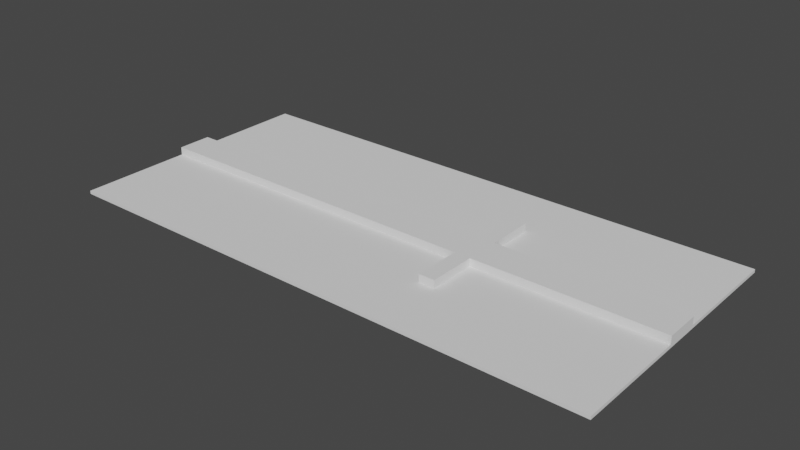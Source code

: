 # Source: avenue.blend  (saved by Blender 3.5.10; exported with 4.5.12 LTS)
import bpy
from mathutils import Matrix  # noqa: F401  (used for matrix-valued properties, if any)

bpy.ops.wm.read_factory_settings(use_empty=True)
scene = bpy.context.scene
scene.name = 'Scene'

# ---- collections
col_collection = bpy.data.collections.new('Collection'); scene.collection.children.link(col_collection)

# ---- world
world_world = bpy.data.worlds.new('World'); scene.world = world_world
world_world.use_nodes = True; world_world.node_tree.nodes.clear()
_N = world_world.node_tree.nodes; _L = world_world.node_tree.links
n0 = _N.new('ShaderNodeOutputWorld'); n0.name = 'World Output'; n0.location = (300, 300)
n1 = _N.new('ShaderNodeBackground'); n1.name = 'Background'; n1.location = (10, 300)
n1.inputs[0].default_value = (0.05088, 0.05088, 0.05088, 1.0)
_L.new(n1.outputs[0], n0.inputs[0])
n0.is_active_output = True
world_world.color = (0.05088, 0.05088, 0.05088)
world_world.use_sun_shadow = False
world_world.sun_shadow_jitter_overblur = 0.0

# ---- meshes
me_plane = bpy.data.meshes.new('Plane')
me_plane.from_pydata([(-17.51, -8.295, 0.0), (17.51, -8.295, 0.0), (-17.51, 8.295, 0.0), (17.51, 8.295, 0.0), (-17.51, 8.295, 0.2), (-17.51, -8.295, 0.2), (17.51, -8.295, 0.2), (17.51, 8.295, 0.2), (-17.51, 0.0, 0.0), (17.51, 0.0, 0.0), (-17.51, 0.0, 0.2), (17.51, 0.0, 0.2), (17.51, 4.148, 0.0), (17.51, 4.15, 0.2), (-17.51, 4.148, 0.0), (-17.51, 4.15, 0.2), (-17.51, -4.148, 0.0), (-17.51, -4.15, 0.2), (17.51, -4.148, 0.0), (17.51, -4.15, 0.2), (17.51, 6.0, 0.0), (17.51, 6.0, 0.2), (-17.51, 6.0, 0.0), (-17.51, 6.0, 0.2), (-17.51, -5.999, 0.0), (-17.51, -6.001, 0.2), (17.51, -5.999, 0.0), (17.51, -6.001, 0.2), (-17.51, 1.12, 0.0), (-17.51, 1.12, 0.2), (17.51, 1.12, 0.0), (17.51, 1.12, 0.2), (17.51, -1.12, 0.0), (17.51, -1.12, 0.2), (-17.51, -1.12, 0.0), (-17.51, -1.12, 0.2), (5.734, -8.295, 0.0), (5.734, 8.295, 0.0), (5.734, -8.295, 0.2), (5.734, 8.295, 0.2), (5.734, 0.0, 0.2), (5.734, 0.0, 0.0), (5.734, 4.15, 0.2), (5.734, 4.148, 0.0), (5.734, -4.148, 0.0), (5.734, -4.15, 0.2), (5.734, 6.0, 0.2), (5.734, 6.0, 0.0), (5.734, -6.001, 0.2), (5.734, -5.999, 0.0), (5.734, 1.12, 0.0), (5.734, 1.12, 0.2), (5.734, -1.12, 0.0), (5.734, -1.12, 0.2), (4.718, 8.295, 0.0), (4.718, 8.295, 0.2), (4.718, 0.0, 0.2), (4.718, 4.15, 0.2), (4.718, -4.15, 0.2), (4.718, 6.0, 0.2), (4.718, -6.001, 0.2), (4.718, 1.12, 0.2), (4.718, -1.12, 0.2), (4.718, -8.295, 0.0), (4.718, -8.295, 0.2), (4.718, 0.0, 0.0), (4.718, 4.148, 0.0), (4.718, -4.148, 0.0), (4.718, 6.0, 0.0), (4.718, -5.999, 0.0), (4.718, 1.12, 0.0), (4.718, -1.12, 0.0), (17.51, -1.12, 0.7), (17.51, 0.0, 0.7), (17.51, 1.12, 0.7), (5.734, 0.0, 0.7), (5.734, 1.12, 0.7), (5.734, -1.12, 0.7), (-17.51, 1.12, 0.7), (-17.51, 0.0, 0.7), (4.718, 0.0, 0.7), (4.718, 1.12, 0.7), (-17.51, -1.12, 0.7), (4.718, -1.12, 0.7), (5.734, -4.15, 0.7), (5.734, -1.12, 0.7), (5.734, 0.0, 0.7), (5.734, 1.12, 0.7), (5.734, 4.15, 0.7), (4.718, 0.0, 0.7), (4.718, 4.15, 0.7), (4.718, -4.15, 0.7), (4.718, 1.12, 0.7), (4.718, -1.12, 0.7)], [], [(47, 37, 3, 20), (46, 21, 7, 39), (20, 3, 7, 21), (24, 0, 5, 25), (54, 2, 4, 55), (36, 1, 6, 38), (28, 8, 10, 29), (32, 9, 11, 33), (31, 51, 76, 74), (52, 41, 9, 32), (22, 14, 15, 23), (30, 12, 13, 31), (51, 31, 13, 42), (50, 43, 12, 30), (49, 44, 18, 26), (48, 27, 19, 45), (26, 18, 19, 27), (34, 16, 17, 35), (2, 22, 23, 4), (12, 20, 21, 13), (42, 13, 21, 46), (43, 47, 20, 12), (1, 26, 27, 6), (38, 6, 27, 48), (36, 49, 26, 1), (16, 24, 25, 17), (41, 50, 30, 9), (53, 33, 72, 77), (9, 30, 31, 11), (14, 28, 29, 15), (8, 34, 35, 10), (44, 52, 32, 18), (45, 19, 33, 53), (18, 32, 33, 19), (57, 61, 92, 90), (67, 71, 52, 44), (45, 53, 85, 84), (65, 70, 50, 41), (63, 69, 49, 36), (64, 38, 48, 60), (66, 68, 47, 43), (57, 42, 46, 59), (60, 48, 45, 58), (69, 67, 44, 49), (70, 66, 43, 50), (53, 40, 86, 85), (71, 65, 41, 52), (61, 56, 89, 92), (63, 36, 38, 64), (3, 37, 39, 7), (59, 46, 39, 55), (68, 54, 37, 47), (22, 2, 54, 68), (23, 59, 55, 4), (0, 63, 64, 5), (10, 35, 82, 79), (34, 8, 65, 71), (29, 61, 57, 15), (28, 14, 66, 70), (24, 16, 67, 69), (25, 60, 58, 17), (15, 57, 59, 23), (14, 22, 68, 66), (5, 64, 60, 25), (0, 24, 69, 63), (8, 28, 70, 65), (29, 10, 79, 78), (16, 34, 71, 67), (17, 58, 62, 35), (37, 54, 55, 39), (77, 72, 73, 75), (75, 73, 74, 76), (33, 11, 73, 72), (40, 53, 77, 75), (51, 40, 75, 76), (11, 31, 74, 73), (82, 83, 80, 79), (79, 80, 81, 78), (56, 61, 81, 80), (62, 56, 80, 83), (61, 29, 78, 81), (35, 62, 83, 82), (91, 84, 85, 93), (89, 86, 87, 92), (92, 87, 88, 90), (93, 85, 86, 89), (42, 57, 90, 88), (51, 42, 88, 87), (62, 58, 91, 93), (58, 45, 84, 91), (56, 62, 93, 89), (40, 51, 87, 86)])
_uv = me_plane.uv_layers.new(name='UVMap')
_uv.uv.foreach_set('vector', [0.6637, 0.8596, 0.6637, 1.0, 1.0, 1.0, 1.0, 0.8596, 0.6637, 0.8596, 1.0, 0.8596, 1.0, 1.0, 0.6637, 1.0, 1.0, 0.8596, 1.0, 1.0, 1.0, 1.0, 1.0, 0.8596, 0.0, 0.125, 0.0, 0.0, 0.0, 0.0, 0.0, 0.125, 0.6347, 1.0, 0.0, 1.0, 0.0, 1.0, 0.6347, 1.0, 0.6637, 0.0, 1.0, 0.0, 1.0, 0.0, 0.6637, 0.0, 0.0, 0.5676, 0.0, 0.5, 0.0, 0.5, 0.0, 0.5676, 1.0, 0.4298, 1.0, 0.5, 1.0, 0.5, 1.0, 0.4298, 1.0, 0.5676, 0.6637, 0.5676, 0.6637, 0.5676, 1.0, 0.5676, 0.6637, 0.4298, 0.6637, 0.5, 1.0, 0.5, 1.0, 0.4298, 0.0, 0.8596, 0.0, 0.75, 0.0, 0.75, 0.0, 0.8596, 1.0, 0.5676, 1.0, 0.75, 1.0, 0.75, 1.0, 0.5676, 0.6637, 0.5676, 1.0, 0.5676, 1.0, 0.75, 0.6637, 0.75, 0.6637, 0.5676, 0.6637, 0.75, 1.0, 0.75, 1.0, 0.5676, 0.6637, 0.125, 0.6637, 0.25, 1.0, 0.25, 1.0, 0.125, 0.6637, 0.125, 1.0, 0.125, 1.0, 0.25, 0.6637, 0.25, 1.0, 0.125, 1.0, 0.25, 1.0, 0.25, 1.0, 0.125, 0.0, 0.4298, 0.0, 0.25, 0.0, 0.25, 0.0, 0.4298, 0.0, 1.0, 0.0, 0.8596, 0.0, 0.8596, 0.0, 1.0, 1.0, 0.75, 1.0, 0.8596, 1.0, 0.8596, 1.0, 0.75, 0.6637, 0.75, 1.0, 0.75, 1.0, 0.8596, 0.6637, 0.8596, 0.6637, 0.75, 0.6637, 0.8596, 1.0, 0.8596, 1.0, 0.75, 1.0, 0.0, 1.0, 0.125, 1.0, 0.125, 1.0, 0.0, 0.6637, 0.0, 1.0, 0.0, 1.0, 0.125, 0.6637, 0.125, 0.6637, 0.0, 0.6637, 0.125, 1.0, 0.125, 1.0, 0.0, 0.0, 0.25, 0.0, 0.125, 0.0, 0.125, 0.0, 0.25, 0.6637, 0.5, 0.6637, 0.5676, 1.0, 0.5676, 1.0, 0.5, 0.6637, 0.4298, 1.0, 0.4298, 1.0, 0.4298, 0.6637, 0.4298, 1.0, 0.5, 1.0, 0.5676, 1.0, 0.5676, 1.0, 0.5, 0.0, 0.75, 0.0, 0.5676, 0.0, 0.5676, 0.0, 0.75, 0.0, 0.5, 0.0, 0.4298, 0.0, 0.4298, 0.0, 0.5, 0.6637, 0.25, 0.6637, 0.4298, 1.0, 0.4298, 1.0, 0.25, 0.6637, 0.25, 1.0, 0.25, 1.0, 0.4298, 0.6637, 0.4298, 1.0, 0.25, 1.0, 0.4298, 1.0, 0.4298, 1.0, 0.25, 0.6347, 0.75, 0.6347, 0.5676, 0.6347, 0.5676, 0.6347, 0.75, 0.6347, 0.25, 0.6347, 0.4298, 0.6637, 0.4298, 0.6637, 0.25, 0.6637, 0.25, 0.6637, 0.4298, 0.6637, 0.4298, 0.6637, 0.25, 0.6347, 0.5, 0.6347, 0.5676, 0.6637, 0.5676, 0.6637, 0.5, 0.6347, 0.0, 0.6347, 0.125, 0.6637, 0.125, 0.6637, 0.0, 0.6347, 0.0, 0.6637, 0.0, 0.6637, 0.125, 0.6347, 0.125, 0.6347, 0.75, 0.6347, 0.8596, 0.6637, 0.8596, 0.6637, 0.75, 0.6347, 0.75, 0.6637, 0.75, 0.6637, 0.8596, 0.6347, 0.8596, 0.6347, 0.125, 0.6637, 0.125, 0.6637, 0.25, 0.6347, 0.25, 0.6347, 0.125, 0.6347, 0.25, 0.6637, 0.25, 0.6637, 0.125, 0.6347, 0.5676, 0.6347, 0.75, 0.6637, 0.75, 0.6637, 0.5676, 0.6637, 0.4298, 0.6637, 0.5, 0.6637, 0.5, 0.6637, 0.4298, 0.6347, 0.4298, 0.6347, 0.5, 0.6637, 0.5, 0.6637, 0.4298, 0.6347, 0.5676, 0.6347, 0.5, 0.6347, 0.5, 0.6347, 0.5676, 0.6347, 0.0, 0.6637, 0.0, 0.6637, 0.0, 0.6347, 0.0, 1.0, 1.0, 0.6637, 1.0, 0.6637, 1.0, 1.0, 1.0, 0.6347, 0.8596, 0.6637, 0.8596, 0.6637, 1.0, 0.6347, 1.0, 0.6347, 0.8596, 0.6347, 1.0, 0.6637, 1.0, 0.6637, 0.8596, 0.0, 0.8596, 0.0, 1.0, 0.6347, 1.0, 0.6347, 0.8596, 0.0, 0.8596, 0.6347, 0.8596, 0.6347, 1.0, 0.0, 1.0, 0.0, 0.0, 0.6347, 0.0, 0.6347, 0.0, 0.0, 0.0, 0.0, 0.5, 0.0, 0.4298, 0.0, 0.4298, 0.0, 0.5, 0.0, 0.4298, 0.0, 0.5, 0.6347, 0.5, 0.6347, 0.4298, 0.0, 0.5676, 0.6347, 0.5676, 0.6347, 0.75, 0.0, 0.75, 0.0, 0.5676, 0.0, 0.75, 0.6347, 0.75, 0.6347, 0.5676, 0.0, 0.125, 0.0, 0.25, 0.6347, 0.25, 0.6347, 0.125, 0.0, 0.125, 0.6347, 0.125, 0.6347, 0.25, 0.0, 0.25, 0.0, 0.75, 0.6347, 0.75, 0.6347, 0.8596, 0.0, 0.8596, 0.0, 0.75, 0.0, 0.8596, 0.6347, 0.8596, 0.6347, 0.75, 0.0, 0.0, 0.6347, 0.0, 0.6347, 0.125, 0.0, 0.125, 0.0, 0.0, 0.0, 0.125, 0.6347, 0.125, 0.6347, 0.0, 0.0, 0.5, 0.0, 0.5676, 0.6347, 0.5676, 0.6347, 0.5, 0.0, 0.5676, 0.0, 0.5, 0.0, 0.5, 0.0, 0.5676, 0.0, 0.25, 0.0, 0.4298, 0.6347, 0.4298, 0.6347, 0.25, 0.0, 0.25, 0.6347, 0.25, 0.6347, 0.4298, 0.0, 0.4298, 0.6637, 1.0, 0.6347, 1.0, 0.6347, 1.0, 0.6637, 1.0, 0.6637, 0.4298, 1.0, 0.4298, 1.0, 0.5, 0.6637, 0.5, 0.6637, 0.5, 1.0, 0.5, 1.0, 0.5676, 0.6637, 0.5676, 1.0, 0.4298, 1.0, 0.5, 1.0, 0.5, 1.0, 0.4298, 0.6637, 0.5, 0.6637, 0.4298, 0.6637, 0.4298, 0.6637, 0.5, 0.6637, 0.5676, 0.6637, 0.5, 0.6637, 0.5, 0.6637, 0.5676, 1.0, 0.5, 1.0, 0.5676, 1.0, 0.5676, 1.0, 0.5, 0.0, 0.4298, 0.6347, 0.4298, 0.6347, 0.5, 0.0, 0.5, 0.0, 0.5, 0.6347, 0.5, 0.6347, 0.5676, 0.0, 0.5676, 0.6347, 0.5, 0.6347, 0.5676, 0.6347, 0.5676, 0.6347, 0.5, 0.6347, 0.4298, 0.6347, 0.5, 0.6347, 0.5, 0.6347, 0.4298, 0.6347, 0.5676, 0.0, 0.5676, 0.0, 0.5676, 0.6347, 0.5676, 0.0, 0.4298, 0.6347, 0.4298, 0.6347, 0.4298, 0.0, 0.4298, 0.6347, 0.25, 0.6637, 0.25, 0.6637, 0.4298, 0.6347, 0.4298, 0.6347, 0.5, 0.6637, 0.5, 0.6637, 0.5676, 0.6347, 0.5676, 0.6347, 0.5676, 0.6637, 0.5676, 0.6637, 0.75, 0.6347, 0.75, 0.6347, 0.4298, 0.6637, 0.4298, 0.6637, 0.5, 0.6347, 0.5, 0.6637, 0.75, 0.6347, 0.75, 0.6347, 0.75, 0.6637, 0.75, 0.6637, 0.5676, 0.6637, 0.75, 0.6637, 0.75, 0.6637, 0.5676, 0.6347, 0.4298, 0.6347, 0.25, 0.6347, 0.25, 0.6347, 0.4298, 0.6347, 0.25, 0.6637, 0.25, 0.6637, 0.25, 0.6347, 0.25, 0.6347, 0.5, 0.6347, 0.4298, 0.6347, 0.4298, 0.6347, 0.5, 0.6637, 0.5, 0.6637, 0.5676, 0.6637, 0.5676, 0.6637, 0.5])
me_plane.update()

# ---- objects
ob_ground = bpy.data.objects.new('Ground', me_plane)

# ---- transforms, parenting, visibility, modifiers, constraints
ob_ground.location = (0.0, 0.0, 0.0)

# ---- collection membership
col_collection.objects.link(ob_ground)

# ---- scene / render settings (as saved in the file)
scene.frame_start = 1; scene.frame_end = 250; scene.frame_set(1)
scene.render.engine = 'BLENDER_EEVEE_NEXT'
scene.cycles.sampling_pattern = 'TABULATED_SOBOL'
scene.view_settings.view_transform = 'Filmic'
bpy.context.view_layer.update()

# ---- added for rendering (the .blend has no active camera and no usable light): camera, sun
cam_auto = bpy.data.cameras.new('AutoCamera')
cam_auto.lens = 50.0
cam_auto.sensor_width = 36.0
cam_auto.clip_end = 1000.0
ob_auto_camera = bpy.data.objects.new('AutoCamera', cam_auto)
scene.collection.objects.link(ob_auto_camera)
ob_auto_camera.location = (35.8646, -43.0375, 29.0417)
ob_auto_camera.rotation_euler = (1.09748, -7.21219e-08, 0.694738)
scene.camera = ob_auto_camera
light_auto_sun = bpy.data.lights.new('AutoSun', 'SUN')
light_auto_sun.energy = 3.0
light_auto_sun.angle = 0.0523599
ob_auto_sun = bpy.data.objects.new('AutoSun', light_auto_sun)
scene.collection.objects.link(ob_auto_sun)
ob_auto_sun.rotation_euler = (0.872665, 0.174533, 0.523599)
bpy.context.view_layer.update()
